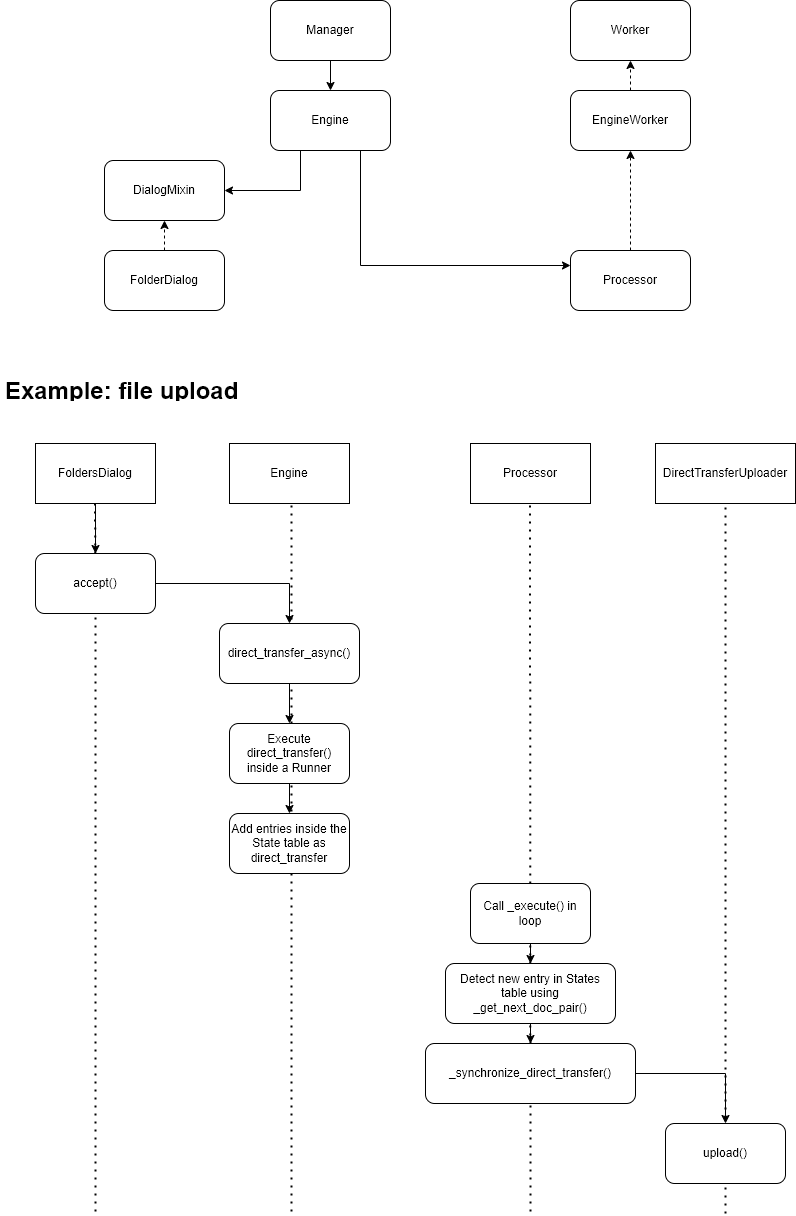

The diagram above was exported from draw.io. Its source (the exported page's mxGraphModel, read from the mxfile embedded in the PNG):
<mxGraphModel dx="1038" dy="1697" grid="1" gridSize="10" guides="1" tooltips="1" connect="1" arrows="1" fold="1" page="1" pageScale="1" pageWidth="827" pageHeight="1169" math="0" shadow="0">
  <root>
    <mxCell id="0" />
    <mxCell id="1" parent="0" />
    <mxCell id="6He5No50IMQmash6To3w-2" value="" style="endArrow=none;dashed=1;html=1;dashPattern=1 3;strokeWidth=2;rounded=0;startArrow=none;" edge="1" parent="1" source="6He5No50IMQmash6To3w-3">
      <mxGeometry width="50" height="50" relative="1" as="geometry">
        <mxPoint x="105" y="-148" as="sourcePoint" />
        <mxPoint x="104.5" y="-628" as="targetPoint" />
      </mxGeometry>
    </mxCell>
    <mxCell id="6He5No50IMQmash6To3w-12" style="edgeStyle=orthogonalEdgeStyle;rounded=0;orthogonalLoop=1;jettySize=auto;html=1;exitX=1;exitY=0.5;exitDx=0;exitDy=0;entryX=0.5;entryY=0;entryDx=0;entryDy=0;" edge="1" parent="1" source="6He5No50IMQmash6To3w-3" target="6He5No50IMQmash6To3w-9">
      <mxGeometry relative="1" as="geometry" />
    </mxCell>
    <mxCell id="6He5No50IMQmash6To3w-3" value="accept()" style="rounded=1;whiteSpace=wrap;html=1;" vertex="1" parent="1">
      <mxGeometry x="45" y="-578" width="120" height="60" as="geometry" />
    </mxCell>
    <mxCell id="6He5No50IMQmash6To3w-4" value="" style="endArrow=none;dashed=1;html=1;dashPattern=1 3;strokeWidth=2;rounded=0;" edge="1" parent="1" target="6He5No50IMQmash6To3w-3">
      <mxGeometry width="50" height="50" relative="1" as="geometry">
        <mxPoint x="105" y="80" as="sourcePoint" />
        <mxPoint x="104.5" y="-628" as="targetPoint" />
      </mxGeometry>
    </mxCell>
    <mxCell id="6He5No50IMQmash6To3w-15" style="edgeStyle=orthogonalEdgeStyle;rounded=0;orthogonalLoop=1;jettySize=auto;html=1;exitX=0.5;exitY=1;exitDx=0;exitDy=0;" edge="1" parent="1" source="6He5No50IMQmash6To3w-5" target="6He5No50IMQmash6To3w-3">
      <mxGeometry relative="1" as="geometry" />
    </mxCell>
    <mxCell id="6He5No50IMQmash6To3w-5" value="FoldersDialog" style="rounded=0;whiteSpace=wrap;html=1;" vertex="1" parent="1">
      <mxGeometry x="45" y="-688" width="120" height="60" as="geometry" />
    </mxCell>
    <mxCell id="6He5No50IMQmash6To3w-6" value="Engine" style="rounded=0;whiteSpace=wrap;html=1;" vertex="1" parent="1">
      <mxGeometry x="239" y="-688" width="120" height="60" as="geometry" />
    </mxCell>
    <mxCell id="6He5No50IMQmash6To3w-8" value="" style="endArrow=none;dashed=1;html=1;dashPattern=1 3;strokeWidth=2;rounded=0;entryX=0.5;entryY=1;entryDx=0;entryDy=0;" edge="1" parent="1">
      <mxGeometry width="50" height="50" relative="1" as="geometry">
        <mxPoint x="301" y="80" as="sourcePoint" />
        <mxPoint x="301" y="-628" as="targetPoint" />
      </mxGeometry>
    </mxCell>
    <mxCell id="6He5No50IMQmash6To3w-13" style="edgeStyle=orthogonalEdgeStyle;rounded=0;orthogonalLoop=1;jettySize=auto;html=1;exitX=0.5;exitY=1;exitDx=0;exitDy=0;entryX=0.5;entryY=0;entryDx=0;entryDy=0;" edge="1" parent="1" source="6He5No50IMQmash6To3w-9" target="6He5No50IMQmash6To3w-10">
      <mxGeometry relative="1" as="geometry" />
    </mxCell>
    <mxCell id="6He5No50IMQmash6To3w-9" value="direct_transfer_async()" style="rounded=1;whiteSpace=wrap;html=1;" vertex="1" parent="1">
      <mxGeometry x="229" y="-508" width="140" height="60" as="geometry" />
    </mxCell>
    <mxCell id="6He5No50IMQmash6To3w-14" style="edgeStyle=orthogonalEdgeStyle;rounded=0;orthogonalLoop=1;jettySize=auto;html=1;exitX=0.5;exitY=1;exitDx=0;exitDy=0;entryX=0.5;entryY=0;entryDx=0;entryDy=0;" edge="1" parent="1" source="6He5No50IMQmash6To3w-10" target="6He5No50IMQmash6To3w-11">
      <mxGeometry relative="1" as="geometry" />
    </mxCell>
    <mxCell id="6He5No50IMQmash6To3w-10" value="Execute direct_transfer() inside a Runner" style="rounded=1;whiteSpace=wrap;html=1;" vertex="1" parent="1">
      <mxGeometry x="239" y="-408" width="120" height="60" as="geometry" />
    </mxCell>
    <mxCell id="6He5No50IMQmash6To3w-11" value="Add entries inside the State table as direct_transfer" style="rounded=1;whiteSpace=wrap;html=1;" vertex="1" parent="1">
      <mxGeometry x="239" y="-318" width="120" height="60" as="geometry" />
    </mxCell>
    <mxCell id="6He5No50IMQmash6To3w-16" value="Processor" style="rounded=0;whiteSpace=wrap;html=1;" vertex="1" parent="1">
      <mxGeometry x="480" y="-688" width="120" height="60" as="geometry" />
    </mxCell>
    <mxCell id="6He5No50IMQmash6To3w-17" value="" style="endArrow=none;dashed=1;html=1;dashPattern=1 3;strokeWidth=2;rounded=0;" edge="1" parent="1">
      <mxGeometry width="50" height="50" relative="1" as="geometry">
        <mxPoint x="540" y="80" as="sourcePoint" />
        <mxPoint x="539.5" y="-628" as="targetPoint" />
      </mxGeometry>
    </mxCell>
    <mxCell id="6He5No50IMQmash6To3w-24" style="edgeStyle=orthogonalEdgeStyle;rounded=0;orthogonalLoop=1;jettySize=auto;html=1;exitX=0.5;exitY=1;exitDx=0;exitDy=0;entryX=0.5;entryY=0;entryDx=0;entryDy=0;" edge="1" parent="1" source="6He5No50IMQmash6To3w-18" target="6He5No50IMQmash6To3w-19">
      <mxGeometry relative="1" as="geometry" />
    </mxCell>
    <mxCell id="6He5No50IMQmash6To3w-18" value="Call&amp;nbsp;_execute() in loop" style="rounded=1;whiteSpace=wrap;html=1;" vertex="1" parent="1">
      <mxGeometry x="480" y="-248" width="120" height="60" as="geometry" />
    </mxCell>
    <mxCell id="6He5No50IMQmash6To3w-25" style="edgeStyle=orthogonalEdgeStyle;rounded=0;orthogonalLoop=1;jettySize=auto;html=1;exitX=0.5;exitY=1;exitDx=0;exitDy=0;entryX=0.5;entryY=0;entryDx=0;entryDy=0;" edge="1" parent="1" source="6He5No50IMQmash6To3w-19" target="6He5No50IMQmash6To3w-20">
      <mxGeometry relative="1" as="geometry" />
    </mxCell>
    <mxCell id="6He5No50IMQmash6To3w-19" value="Detect new entry in States table using _get_next_doc_pair()" style="rounded=1;whiteSpace=wrap;html=1;" vertex="1" parent="1">
      <mxGeometry x="455" y="-168" width="170" height="60" as="geometry" />
    </mxCell>
    <mxCell id="6He5No50IMQmash6To3w-26" style="edgeStyle=orthogonalEdgeStyle;rounded=0;orthogonalLoop=1;jettySize=auto;html=1;exitX=1;exitY=0.5;exitDx=0;exitDy=0;" edge="1" parent="1" source="6He5No50IMQmash6To3w-20" target="6He5No50IMQmash6To3w-23">
      <mxGeometry relative="1" as="geometry" />
    </mxCell>
    <mxCell id="6He5No50IMQmash6To3w-20" value="_synchronize_direct_transfer()" style="rounded=1;whiteSpace=wrap;html=1;" vertex="1" parent="1">
      <mxGeometry x="435" y="-88" width="210" height="60" as="geometry" />
    </mxCell>
    <mxCell id="6He5No50IMQmash6To3w-21" value="DirectTransferUploader" style="rounded=0;whiteSpace=wrap;html=1;" vertex="1" parent="1">
      <mxGeometry x="665" y="-688" width="140" height="60" as="geometry" />
    </mxCell>
    <mxCell id="6He5No50IMQmash6To3w-22" value="" style="endArrow=none;dashed=1;html=1;dashPattern=1 3;strokeWidth=2;rounded=0;entryX=0.5;entryY=1;entryDx=0;entryDy=0;" edge="1" parent="1" target="6He5No50IMQmash6To3w-21">
      <mxGeometry width="50" height="50" relative="1" as="geometry">
        <mxPoint x="735" y="82" as="sourcePoint" />
        <mxPoint x="555" y="-458" as="targetPoint" />
      </mxGeometry>
    </mxCell>
    <mxCell id="6He5No50IMQmash6To3w-23" value="upload()" style="rounded=1;whiteSpace=wrap;html=1;" vertex="1" parent="1">
      <mxGeometry x="675" y="-8" width="120" height="60" as="geometry" />
    </mxCell>
    <mxCell id="6He5No50IMQmash6To3w-27" value="&lt;h1&gt;Example: file upload&lt;/h1&gt;" style="text;html=1;strokeColor=none;fillColor=none;spacing=5;spacingTop=-20;whiteSpace=wrap;overflow=hidden;rounded=0;" vertex="1" parent="1">
      <mxGeometry x="10" y="-760" width="295" height="30" as="geometry" />
    </mxCell>
    <mxCell id="6He5No50IMQmash6To3w-30" style="edgeStyle=orthogonalEdgeStyle;rounded=0;orthogonalLoop=1;jettySize=auto;html=1;exitX=0.5;exitY=0;exitDx=0;exitDy=0;entryX=0.5;entryY=1;entryDx=0;entryDy=0;dashed=1;" edge="1" parent="1" source="6He5No50IMQmash6To3w-28" target="6He5No50IMQmash6To3w-29">
      <mxGeometry relative="1" as="geometry" />
    </mxCell>
    <mxCell id="6He5No50IMQmash6To3w-28" value="FolderDialog" style="rounded=1;whiteSpace=wrap;html=1;" vertex="1" parent="1">
      <mxGeometry x="114" y="-881" width="120" height="60" as="geometry" />
    </mxCell>
    <mxCell id="6He5No50IMQmash6To3w-29" value="DialogMixin" style="rounded=1;whiteSpace=wrap;html=1;" vertex="1" parent="1">
      <mxGeometry x="114" y="-971" width="120" height="60" as="geometry" />
    </mxCell>
    <mxCell id="6He5No50IMQmash6To3w-43" style="edgeStyle=orthogonalEdgeStyle;rounded=0;orthogonalLoop=1;jettySize=auto;html=1;exitX=0.25;exitY=1;exitDx=0;exitDy=0;entryX=1;entryY=0.5;entryDx=0;entryDy=0;" edge="1" parent="1" source="6He5No50IMQmash6To3w-31" target="6He5No50IMQmash6To3w-29">
      <mxGeometry relative="1" as="geometry" />
    </mxCell>
    <mxCell id="6He5No50IMQmash6To3w-44" style="edgeStyle=orthogonalEdgeStyle;rounded=0;orthogonalLoop=1;jettySize=auto;html=1;exitX=0.75;exitY=1;exitDx=0;exitDy=0;entryX=0;entryY=0.25;entryDx=0;entryDy=0;" edge="1" parent="1" source="6He5No50IMQmash6To3w-31" target="6He5No50IMQmash6To3w-37">
      <mxGeometry relative="1" as="geometry" />
    </mxCell>
    <mxCell id="6He5No50IMQmash6To3w-31" value="Engine" style="rounded=1;whiteSpace=wrap;html=1;" vertex="1" parent="1">
      <mxGeometry x="280" y="-1041" width="120" height="60" as="geometry" />
    </mxCell>
    <mxCell id="6He5No50IMQmash6To3w-35" style="edgeStyle=orthogonalEdgeStyle;rounded=0;orthogonalLoop=1;jettySize=auto;html=1;exitX=0.5;exitY=1;exitDx=0;exitDy=0;entryX=0.5;entryY=0;entryDx=0;entryDy=0;" edge="1" parent="1" source="6He5No50IMQmash6To3w-32" target="6He5No50IMQmash6To3w-31">
      <mxGeometry relative="1" as="geometry" />
    </mxCell>
    <mxCell id="6He5No50IMQmash6To3w-32" value="Manager" style="rounded=1;whiteSpace=wrap;html=1;" vertex="1" parent="1">
      <mxGeometry x="280" y="-1131" width="120" height="60" as="geometry" />
    </mxCell>
    <mxCell id="6He5No50IMQmash6To3w-41" style="edgeStyle=orthogonalEdgeStyle;rounded=0;orthogonalLoop=1;jettySize=auto;html=1;exitX=0.5;exitY=0;exitDx=0;exitDy=0;entryX=0.5;entryY=1;entryDx=0;entryDy=0;dashed=1;" edge="1" parent="1" source="6He5No50IMQmash6To3w-37" target="6He5No50IMQmash6To3w-39">
      <mxGeometry relative="1" as="geometry" />
    </mxCell>
    <mxCell id="6He5No50IMQmash6To3w-37" value="Processor" style="rounded=1;whiteSpace=wrap;html=1;" vertex="1" parent="1">
      <mxGeometry x="580" y="-881" width="120" height="60" as="geometry" />
    </mxCell>
    <mxCell id="6He5No50IMQmash6To3w-42" style="edgeStyle=orthogonalEdgeStyle;rounded=0;orthogonalLoop=1;jettySize=auto;html=1;exitX=0.5;exitY=0;exitDx=0;exitDy=0;entryX=0.5;entryY=1;entryDx=0;entryDy=0;dashed=1;" edge="1" parent="1" source="6He5No50IMQmash6To3w-39" target="6He5No50IMQmash6To3w-40">
      <mxGeometry relative="1" as="geometry" />
    </mxCell>
    <mxCell id="6He5No50IMQmash6To3w-39" value="EngineWorker" style="rounded=1;whiteSpace=wrap;html=1;" vertex="1" parent="1">
      <mxGeometry x="580" y="-1041" width="120" height="60" as="geometry" />
    </mxCell>
    <mxCell id="6He5No50IMQmash6To3w-40" value="Worker" style="rounded=1;whiteSpace=wrap;html=1;" vertex="1" parent="1">
      <mxGeometry x="580" y="-1131" width="120" height="60" as="geometry" />
    </mxCell>
  </root>
</mxGraphModel>